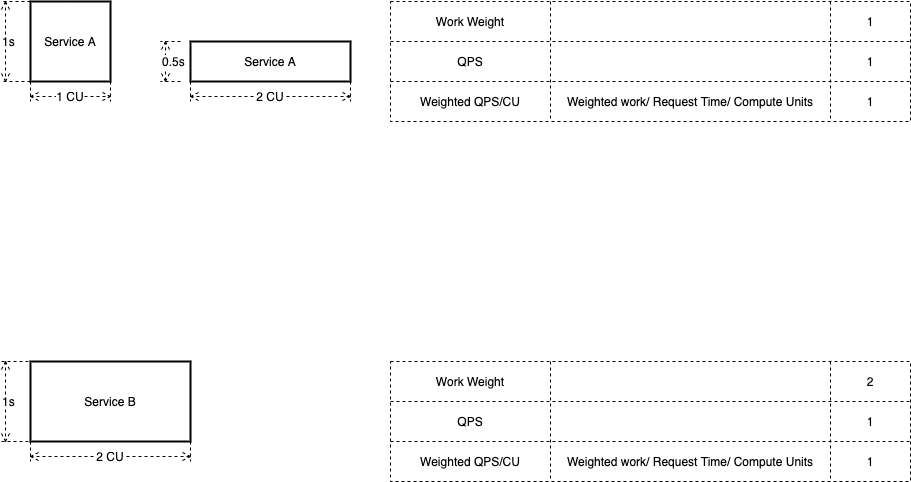

The diagram above was exported from draw.io. Its source (the exported page's mxGraphModel, read from the mxfile embedded in the PNG):
<mxGraphModel dx="1009" dy="796" grid="1" gridSize="10" guides="1" tooltips="1" connect="1" arrows="1" fold="1" page="1" pageScale="1" pageWidth="827" pageHeight="1169" math="0" shadow="0">
  <root>
    <mxCell id="0" />
    <mxCell id="1" parent="0" />
    <mxCell id="8" value="Service A" style="rounded=0;whiteSpace=wrap;html=1;strokeWidth=2;" parent="1" vertex="1">
      <mxGeometry x="40" y="120" width="80" height="80" as="geometry" />
    </mxCell>
    <mxCell id="9" value="1 CU" style="shape=dimension;whiteSpace=wrap;html=1;align=center;points=[];verticalAlign=bottom;spacingBottom=-5;labelBackgroundColor=#ffffff;dashed=1;" parent="1" vertex="1">
      <mxGeometry x="40" y="140" width="80" height="80" as="geometry" />
    </mxCell>
    <mxCell id="10" value="1s" style="shape=dimension;direction=south;whiteSpace=wrap;html=1;align=left;points=[];verticalAlign=middle;labelBackgroundColor=#ffffff;dashed=1;" parent="1" vertex="1">
      <mxGeometry x="10" y="120" width="30" height="80" as="geometry" />
    </mxCell>
    <mxCell id="11" value="Service B" style="rounded=0;whiteSpace=wrap;html=1;strokeWidth=2;" parent="1" vertex="1">
      <mxGeometry x="40" y="480" width="160" height="80" as="geometry" />
    </mxCell>
    <mxCell id="12" value="2 CU" style="shape=dimension;whiteSpace=wrap;html=1;align=center;points=[];verticalAlign=bottom;spacingBottom=-5;labelBackgroundColor=#ffffff;dashed=1;" parent="1" vertex="1">
      <mxGeometry x="40" y="560" width="160" height="20" as="geometry" />
    </mxCell>
    <mxCell id="13" value="1s" style="shape=dimension;direction=south;whiteSpace=wrap;html=1;align=left;points=[];verticalAlign=middle;labelBackgroundColor=#ffffff;dashed=1;" parent="1" vertex="1">
      <mxGeometry x="10" y="480" width="40" height="80" as="geometry" />
    </mxCell>
    <mxCell id="14" value="Service A" style="rounded=0;whiteSpace=wrap;html=1;strokeWidth=2;" parent="1" vertex="1">
      <mxGeometry x="200" y="160" width="160" height="40" as="geometry" />
    </mxCell>
    <mxCell id="15" value="2 CU" style="shape=dimension;whiteSpace=wrap;html=1;align=center;points=[];verticalAlign=bottom;spacingBottom=-5;labelBackgroundColor=#ffffff;dashed=1;" parent="1" vertex="1">
      <mxGeometry x="200" y="200" width="160" height="20" as="geometry" />
    </mxCell>
    <mxCell id="16" value="0.5s" style="shape=dimension;direction=south;whiteSpace=wrap;html=1;align=left;points=[];verticalAlign=middle;labelBackgroundColor=#ffffff;dashed=1;" parent="1" vertex="1">
      <mxGeometry x="170" y="160" width="20" height="40" as="geometry" />
    </mxCell>
    <mxCell id="17" value="" style="shape=table;html=1;whiteSpace=wrap;startSize=0;container=1;collapsible=0;childLayout=tableLayout;dashed=1;verticalAlign=bottom;" vertex="1" parent="1">
      <mxGeometry x="400" y="120" width="520" height="120" as="geometry" />
    </mxCell>
    <mxCell id="18" style="shape=partialRectangle;html=1;whiteSpace=wrap;collapsible=0;dropTarget=0;pointerEvents=0;fillColor=none;top=0;left=0;bottom=0;right=0;points=[[0,0.5],[1,0.5]];portConstraint=eastwest;" vertex="1" parent="17">
      <mxGeometry width="520" height="40" as="geometry" />
    </mxCell>
    <mxCell id="19" value="&lt;span&gt;Work Weight&lt;/span&gt;" style="shape=partialRectangle;html=1;whiteSpace=wrap;connectable=0;fillColor=none;top=0;left=0;bottom=0;right=0;overflow=hidden;" vertex="1" parent="18">
      <mxGeometry width="160" height="40" as="geometry" />
    </mxCell>
    <mxCell id="20" value="" style="shape=partialRectangle;html=1;whiteSpace=wrap;connectable=0;fillColor=none;top=0;left=0;bottom=0;right=0;overflow=hidden;" vertex="1" parent="18">
      <mxGeometry x="160" width="280" height="40" as="geometry" />
    </mxCell>
    <mxCell id="21" value="&lt;span&gt;1&lt;/span&gt;" style="shape=partialRectangle;html=1;whiteSpace=wrap;connectable=0;fillColor=none;top=0;left=0;bottom=0;right=0;overflow=hidden;" vertex="1" parent="18">
      <mxGeometry x="440" width="80" height="40" as="geometry" />
    </mxCell>
    <mxCell id="22" style="shape=partialRectangle;html=1;whiteSpace=wrap;collapsible=0;dropTarget=0;pointerEvents=0;fillColor=none;top=0;left=0;bottom=0;right=0;points=[[0,0.5],[1,0.5]];portConstraint=eastwest;" vertex="1" parent="17">
      <mxGeometry y="40" width="520" height="40" as="geometry" />
    </mxCell>
    <mxCell id="23" value="QPS" style="shape=partialRectangle;html=1;whiteSpace=wrap;connectable=0;fillColor=none;top=0;left=0;bottom=0;right=0;overflow=hidden;" vertex="1" parent="22">
      <mxGeometry width="160" height="40" as="geometry" />
    </mxCell>
    <mxCell id="24" style="shape=partialRectangle;html=1;whiteSpace=wrap;connectable=0;fillColor=none;top=0;left=0;bottom=0;right=0;overflow=hidden;" vertex="1" parent="22">
      <mxGeometry x="160" width="280" height="40" as="geometry" />
    </mxCell>
    <mxCell id="25" value="1" style="shape=partialRectangle;html=1;whiteSpace=wrap;connectable=0;fillColor=none;top=0;left=0;bottom=0;right=0;overflow=hidden;" vertex="1" parent="22">
      <mxGeometry x="440" width="80" height="40" as="geometry" />
    </mxCell>
    <mxCell id="26" style="shape=partialRectangle;html=1;whiteSpace=wrap;collapsible=0;dropTarget=0;pointerEvents=0;fillColor=none;top=0;left=0;bottom=0;right=0;points=[[0,0.5],[1,0.5]];portConstraint=eastwest;" vertex="1" parent="17">
      <mxGeometry y="80" width="520" height="40" as="geometry" />
    </mxCell>
    <mxCell id="27" value="Weighted QPS/CU" style="shape=partialRectangle;html=1;whiteSpace=wrap;connectable=0;fillColor=none;top=0;left=0;bottom=0;right=0;overflow=hidden;" vertex="1" parent="26">
      <mxGeometry width="160" height="40" as="geometry" />
    </mxCell>
    <mxCell id="28" value="Weighted work/ Request Time/ Compute Units" style="shape=partialRectangle;html=1;whiteSpace=wrap;connectable=0;fillColor=none;top=0;left=0;bottom=0;right=0;overflow=hidden;" vertex="1" parent="26">
      <mxGeometry x="160" width="280" height="40" as="geometry" />
    </mxCell>
    <mxCell id="29" value="1" style="shape=partialRectangle;html=1;whiteSpace=wrap;connectable=0;fillColor=none;top=0;left=0;bottom=0;right=0;overflow=hidden;" vertex="1" parent="26">
      <mxGeometry x="440" width="80" height="40" as="geometry" />
    </mxCell>
    <mxCell id="30" value="" style="shape=table;html=1;whiteSpace=wrap;startSize=0;container=1;collapsible=0;childLayout=tableLayout;dashed=1;verticalAlign=bottom;" vertex="1" parent="1">
      <mxGeometry x="400" y="480" width="520" height="120" as="geometry" />
    </mxCell>
    <mxCell id="31" style="shape=partialRectangle;html=1;whiteSpace=wrap;collapsible=0;dropTarget=0;pointerEvents=0;fillColor=none;top=0;left=0;bottom=0;right=0;points=[[0,0.5],[1,0.5]];portConstraint=eastwest;" vertex="1" parent="30">
      <mxGeometry width="520" height="40" as="geometry" />
    </mxCell>
    <mxCell id="32" value="&lt;span&gt;Work Weight&lt;/span&gt;" style="shape=partialRectangle;html=1;whiteSpace=wrap;connectable=0;fillColor=none;top=0;left=0;bottom=0;right=0;overflow=hidden;" vertex="1" parent="31">
      <mxGeometry width="160" height="40" as="geometry" />
    </mxCell>
    <mxCell id="33" value="" style="shape=partialRectangle;html=1;whiteSpace=wrap;connectable=0;fillColor=none;top=0;left=0;bottom=0;right=0;overflow=hidden;" vertex="1" parent="31">
      <mxGeometry x="160" width="280" height="40" as="geometry" />
    </mxCell>
    <mxCell id="34" value="&lt;span&gt;2&lt;/span&gt;" style="shape=partialRectangle;html=1;whiteSpace=wrap;connectable=0;fillColor=none;top=0;left=0;bottom=0;right=0;overflow=hidden;" vertex="1" parent="31">
      <mxGeometry x="440" width="80" height="40" as="geometry" />
    </mxCell>
    <mxCell id="35" style="shape=partialRectangle;html=1;whiteSpace=wrap;collapsible=0;dropTarget=0;pointerEvents=0;fillColor=none;top=0;left=0;bottom=0;right=0;points=[[0,0.5],[1,0.5]];portConstraint=eastwest;" vertex="1" parent="30">
      <mxGeometry y="40" width="520" height="40" as="geometry" />
    </mxCell>
    <mxCell id="36" value="QPS" style="shape=partialRectangle;html=1;whiteSpace=wrap;connectable=0;fillColor=none;top=0;left=0;bottom=0;right=0;overflow=hidden;" vertex="1" parent="35">
      <mxGeometry width="160" height="40" as="geometry" />
    </mxCell>
    <mxCell id="37" style="shape=partialRectangle;html=1;whiteSpace=wrap;connectable=0;fillColor=none;top=0;left=0;bottom=0;right=0;overflow=hidden;" vertex="1" parent="35">
      <mxGeometry x="160" width="280" height="40" as="geometry" />
    </mxCell>
    <mxCell id="38" value="1" style="shape=partialRectangle;html=1;whiteSpace=wrap;connectable=0;fillColor=none;top=0;left=0;bottom=0;right=0;overflow=hidden;" vertex="1" parent="35">
      <mxGeometry x="440" width="80" height="40" as="geometry" />
    </mxCell>
    <mxCell id="39" style="shape=partialRectangle;html=1;whiteSpace=wrap;collapsible=0;dropTarget=0;pointerEvents=0;fillColor=none;top=0;left=0;bottom=0;right=0;points=[[0,0.5],[1,0.5]];portConstraint=eastwest;" vertex="1" parent="30">
      <mxGeometry y="80" width="520" height="40" as="geometry" />
    </mxCell>
    <mxCell id="40" value="Weighted QPS/CU" style="shape=partialRectangle;html=1;whiteSpace=wrap;connectable=0;fillColor=none;top=0;left=0;bottom=0;right=0;overflow=hidden;" vertex="1" parent="39">
      <mxGeometry width="160" height="40" as="geometry" />
    </mxCell>
    <mxCell id="41" value="Weighted work/ Request Time/ Compute Units" style="shape=partialRectangle;html=1;whiteSpace=wrap;connectable=0;fillColor=none;top=0;left=0;bottom=0;right=0;overflow=hidden;" vertex="1" parent="39">
      <mxGeometry x="160" width="280" height="40" as="geometry" />
    </mxCell>
    <mxCell id="42" value="1" style="shape=partialRectangle;html=1;whiteSpace=wrap;connectable=0;fillColor=none;top=0;left=0;bottom=0;right=0;overflow=hidden;" vertex="1" parent="39">
      <mxGeometry x="440" width="80" height="40" as="geometry" />
    </mxCell>
  </root>
</mxGraphModel>